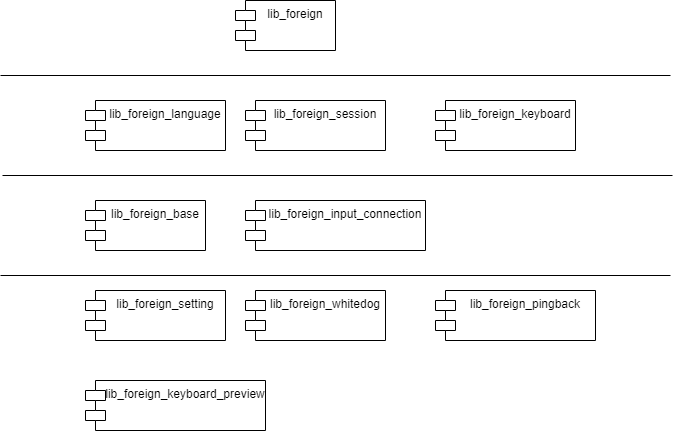

The diagram above was exported from draw.io. Its source (the exported page's mxGraphModel, read from the mxfile embedded in the PNG):
<mxGraphModel dx="1038" dy="548" grid="1" gridSize="10" guides="1" tooltips="1" connect="1" arrows="1" fold="1" page="1" pageScale="1" pageWidth="1654" pageHeight="2336" math="0" shadow="0">
  <root>
    <mxCell id="0" />
    <mxCell id="1" parent="0" />
    <mxCell id="b8CGcjYaaXdfVUXtrU9t-14" value="lib_foreign" style="shape=module;align=left;spacingLeft=20;align=center;verticalAlign=top;" vertex="1" parent="1">
      <mxGeometry x="390" y="70" width="100" height="50" as="geometry" />
    </mxCell>
    <mxCell id="b8CGcjYaaXdfVUXtrU9t-15" value="lib_foreign_base" style="shape=module;align=left;spacingLeft=20;align=center;verticalAlign=top;" vertex="1" parent="1">
      <mxGeometry x="240" y="270" width="120" height="50" as="geometry" />
    </mxCell>
    <mxCell id="b8CGcjYaaXdfVUXtrU9t-17" value="lib_foreign_input_connection" style="shape=module;align=left;spacingLeft=20;align=center;verticalAlign=top;" vertex="1" parent="1">
      <mxGeometry x="400" y="270" width="180" height="50" as="geometry" />
    </mxCell>
    <mxCell id="b8CGcjYaaXdfVUXtrU9t-18" value="lib_foreign_session" style="shape=module;align=left;spacingLeft=20;align=center;verticalAlign=top;" vertex="1" parent="1">
      <mxGeometry x="400" y="170" width="140" height="50" as="geometry" />
    </mxCell>
    <mxCell id="b8CGcjYaaXdfVUXtrU9t-19" value="lib_foreign_keyboard" style="shape=module;align=left;spacingLeft=20;align=center;verticalAlign=top;" vertex="1" parent="1">
      <mxGeometry x="590" y="170" width="140" height="50" as="geometry" />
    </mxCell>
    <mxCell id="b8CGcjYaaXdfVUXtrU9t-20" value="lib_foreign_language" style="shape=module;align=left;spacingLeft=20;align=center;verticalAlign=top;" vertex="1" parent="1">
      <mxGeometry x="240" y="170" width="140" height="50" as="geometry" />
    </mxCell>
    <mxCell id="b8CGcjYaaXdfVUXtrU9t-21" value="lib_foreign_pingback" style="shape=module;align=left;spacingLeft=20;align=center;verticalAlign=top;" vertex="1" parent="1">
      <mxGeometry x="590" y="360" width="160" height="50" as="geometry" />
    </mxCell>
    <mxCell id="b8CGcjYaaXdfVUXtrU9t-22" value="lib_foreign_setting" style="shape=module;align=left;spacingLeft=20;align=center;verticalAlign=top;" vertex="1" parent="1">
      <mxGeometry x="240" y="360" width="140" height="50" as="geometry" />
    </mxCell>
    <mxCell id="b8CGcjYaaXdfVUXtrU9t-23" value="lib_foreign_whitedog" style="shape=module;align=left;spacingLeft=20;align=center;verticalAlign=top;" vertex="1" parent="1">
      <mxGeometry x="400" y="360" width="140" height="50" as="geometry" />
    </mxCell>
    <mxCell id="b8CGcjYaaXdfVUXtrU9t-24" value="lib_foreign_keyboard_preview" style="shape=module;align=left;spacingLeft=20;align=center;verticalAlign=top;" vertex="1" parent="1">
      <mxGeometry x="240" y="450" width="180" height="50" as="geometry" />
    </mxCell>
    <mxCell id="b8CGcjYaaXdfVUXtrU9t-28" value="" style="line;strokeWidth=1;fillColor=none;align=left;verticalAlign=middle;spacingTop=-1;spacingLeft=3;spacingRight=3;rotatable=0;labelPosition=right;points=[];portConstraint=eastwest;" vertex="1" parent="1">
      <mxGeometry x="157" y="220" width="670" height="50" as="geometry" />
    </mxCell>
    <mxCell id="b8CGcjYaaXdfVUXtrU9t-29" value="" style="line;strokeWidth=1;fillColor=none;align=left;verticalAlign=middle;spacingTop=-1;spacingLeft=3;spacingRight=3;rotatable=0;labelPosition=right;points=[];portConstraint=eastwest;" vertex="1" parent="1">
      <mxGeometry x="155" y="120" width="670" height="50" as="geometry" />
    </mxCell>
    <mxCell id="b8CGcjYaaXdfVUXtrU9t-30" value="" style="line;strokeWidth=1;fillColor=none;align=left;verticalAlign=middle;spacingTop=-1;spacingLeft=3;spacingRight=3;rotatable=0;labelPosition=right;points=[];portConstraint=eastwest;" vertex="1" parent="1">
      <mxGeometry x="155" y="320" width="670" height="50" as="geometry" />
    </mxCell>
  </root>
</mxGraphModel>